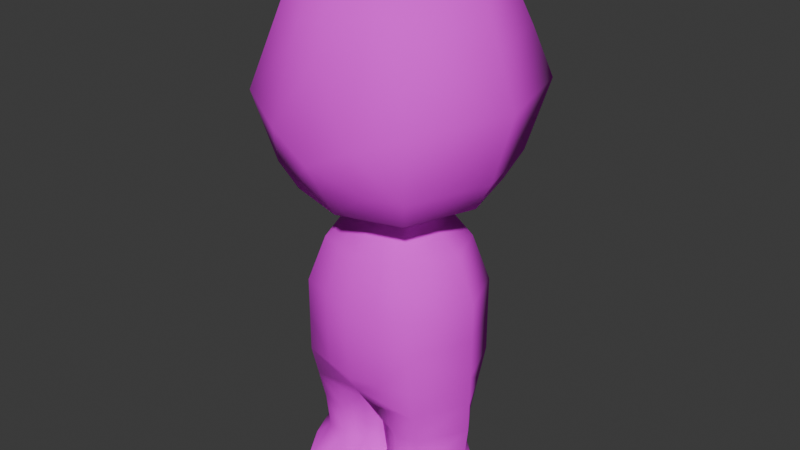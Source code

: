 # Source: character_applied_modifiers.blend  (saved by Blender 5.0.118; exported with 4.5.12 LTS)
import bpy
from mathutils import Matrix  # noqa: F401  (used for matrix-valued properties, if any)

bpy.ops.wm.read_factory_settings(use_empty=True)
scene = bpy.context.scene
scene.name = 'Scene'

# ---- images (referenced by path relative to the original .blend; pixels are not part of the script)
import os
ASSET_DIR = os.environ.get("B2B_ASSET_DIR", "")  # directory of the original .blend (textures are referenced by path, not embedded)
HERE = os.path.dirname(os.path.abspath(__file__))  # packed textures are extracted next to this script under _unpacked/

def load_image(name, relpath, width, height, colorspace="sRGB"):
    """Load a texture the original file referenced (path relative to the .blend, or extracted next to this script)."""
    p = next((c for c in (os.path.join(HERE, relpath), os.path.join(ASSET_DIR, relpath)) if relpath and os.path.exists(c)), "")
    if p:
        img = bpy.data.images.load(p, check_existing=True)
        img.name = name
    else:  # same state as the original file: an image datablock whose file is absent (Cycles renders it pink)
        img = bpy.data.images.new(name, width, height)
        img.source = "FILE"
        img.filepath = "//" + (relpath or name)
    img.colorspace_settings.name = colorspace
    return img
img_character_png_001 = load_image('character.png.001', 'character.png', 1024, 1024, 'sRGB')

# ---- materials (node trees are filled in below, after node groups)
mat_material = bpy.data.materials.new('Material')
mat_material.alpha_threshold = 0.0
mat_material.use_backface_culling_lightprobe_volume = False
mat_material.roughness = 0.5
mat_material.line_color = (0.0, 0.0, 0.0, 1.0)

# ---- material node trees
mat_material.use_nodes = True; mat_material.node_tree.nodes.clear()
_N = mat_material.node_tree.nodes; _L = mat_material.node_tree.links
n0 = _N.new('ShaderNodeOutputMaterial'); n0.name = 'Material Output'; n0.location = (200, 100)
n1 = _N.new('ShaderNodeBsdfPrincipled'); n1.name = 'Principled BSDF'; n1.location = (-200, 100)
n1.inputs[2].default_value = 1.0
n2 = _N.new('ShaderNodeTexImage'); n2.name = 'Image Texture'; n2.location = (-490, 75)
n2.image = img_character_png_001
n2.interpolation = 'Closest'
_L.new(n1.outputs[0], n0.inputs[0])
_L.new(n2.outputs[0], n1.inputs[0])
n0.is_active_output = True

# ---- world
world_world = bpy.data.worlds.new('World'); scene.world = world_world
world_world.use_nodes = True; world_world.node_tree.nodes.clear()
_N = world_world.node_tree.nodes; _L = world_world.node_tree.links
n0 = _N.new('ShaderNodeOutputWorld'); n0.name = 'World Output'; n0.location = (200, 100)
n1 = _N.new('ShaderNodeBackground'); n1.name = 'Background'; n1.location = (-200, 100)
n1.inputs[0].default_value = (0.05088, 0.05088, 0.05088, 1.0)
_L.new(n1.outputs[0], n0.inputs[0])
n0.is_active_output = True
world_world.color = (0.05088, 0.05088, 0.05088)
world_world.sun_shadow_jitter_overblur = 0.0

# ---- meshes
me_sphere = bpy.data.meshes.new('Sphere')
me_sphere.from_pydata([(0.0, 1.656e-09, 0.933), (0.0, 0.6635, 0.6128), (0.0, 0.9, 0.0), (0.0, 0.6364, -0.7071), (0.0, 0.3437, -0.9659), (0.5196, 0.5046, 0.629), (0.7071, 0.7071, 0.0), (0.5, 0.5, -0.7071), (0.6364, 0.0, 0.7071), (0.9, 0.0, 0.0), (0.6364, 0.0, -0.7071), (0.45, -0.5, 0.7071), (0.6364, -0.7071, 0.0), (0.45, -0.5, -0.7071), (0.0, -0.6364, 0.7071), (0.0, -0.8834, -0.2902), (0.0, -0.6364, -0.7071), (0.0, 0.7682, 0.3536), (0.6036, 0.6036, 0.3536), (0.7682, 0.0, 0.3536), (0.5432, -0.6036, 0.3536), (0.0, -0.7682, 0.3536), (0.0, 0.3182, 0.8536), (0.25, 0.25, 0.8536), (0.3182, 0.0, 0.8536), (0.225, -0.25, 0.8536), (0.0, -0.3182, 0.8536), (0.0, 0.7544, -0.5012), (0.5927, 0.5927, -0.5012), (0.7544, 2.673e-10, -0.5012), (0.5335, -0.5927, -0.5012), (0.0, -0.7544, -0.5012), (0.0, 0.2864, -0.8595), (0.225, 0.225, -0.8595), (0.2864, 1.863e-09, -0.8595), (0.2025, -0.225, -0.8595), (0.0, -0.2864, -0.8595), (0.27, 0.27, -0.9659), (0.3437, 1.341e-09, -0.9659), (0.243, -0.27, -0.9659), (0.0, -0.3437, -0.9659), (0.0, 0.3799, -1.092), (0.4032, 0.3016, -1.092), (0.5132, 5.537e-09, -1.092), (0.3629, -0.3528, -1.092), (0.0, -0.449, -1.092), (0.0, 0.4713, -1.429), (0.504, 0.3734, -1.429), (0.6415, 1.334e-09, -1.429), (0.4536, -0.441, -1.429), (0.0, -0.5613, -1.429), (0.0, 0.4713, -1.705), (0.504, 0.3734, -1.705), (0.6415, 1.334e-09, -1.705), (0.4536, -0.441, -1.705), (0.0, -0.5613, -1.705), (0.0, 0.4713, -2.0), (0.504, 0.3734, -2.0), (0.6415, 1.334e-09, -2.0), (0.4536, -0.441, -2.0), (0.0, -0.5386, -2.0), (0.0, 0.3952, -2.2), (0.4824, 0.2341, -2.464), (0.6333, 0.003001, -2.464), (0.427, -0.3358, -2.464), (0.0, -0.478, -2.123), (0.09515, 0.2803, -2.464), (0.07856, -0.2832, -2.464), (0.2838, 0.421, -3.0), (0.2425, -0.61, -3.0), (0.09038, -0.5231, -3.0), (0.06149, 0.3238, -3.0), (0.2528, -0.3589, -2.464), (0.4425, -0.5835, -3.0), (0.2888, 0.3649, -2.464), (0.6792, -0.1945, -3.0), (0.506, 0.2707, -3.0), (0.2412, 0.4185, -2.232), (0.2591, -0.3278, -2.732), (0.4176, -0.3068, -2.732), (0.2918, 0.3308, -2.732), (0.6053, 0.0015, -2.732), (0.1005, -0.259, -2.732), (0.1156, 0.2538, -2.732), (0.468, 0.2118, -2.732), (0.4932, 0.3037, -2.232), (0.4403, -0.3884, -2.232), (0.6374, 0.0015, -2.232), (0.1206, 0.4449, -2.116), (0.03928, -0.3806, -2.294), (0.04758, 0.3377, -2.332), (0.01635, -0.09968, -3.0), (0.225, -0.5682, -0.7071), (0.3182, -0.8289, -0.1451), (0.225, -0.5682, 0.7071), (0.1215, -0.3068, -0.9659), (0.2716, -0.6859, 0.3536), (0.1125, -0.2841, 0.8536), (0.2667, -0.6736, -0.5012), (0.1012, -0.2557, -0.8595), (0.1814, -0.4009, -1.092), (0.2268, -0.5012, -1.429), (0.2268, -0.5012, -1.705), (0.2268, -0.4898, -2.0), (0.135, 0.3068, -0.9659), (0.25, 0.5682, -0.7071), (0.3536, 0.8036, 0.0), (0.261, 0.5869, 0.6162), (0.3018, 0.6859, 0.3536), (0.125, 0.2841, 0.8536), (0.2964, 0.6736, -0.5012), (0.1125, 0.2557, -0.8595), (0.2016, 0.3408, -1.092), (0.252, 0.4223, -1.429), (0.252, 0.4223, -1.705), (0.252, 0.4223, -2.0), (0.3357, 0.4183, -2.131), (0.2838, 0.421, -3.0), (0.2425, -0.61, -3.0), (0.09038, -0.5231, -3.0), (0.06149, 0.3238, -3.0), (0.4425, -0.5835, -3.0), (0.6792, -0.1945, -3.0), (0.506, 0.2707, -3.0), (0.01635, -0.09968, -3.0), (-0.5196, 0.5046, 0.629), (-0.7071, 0.7071, 0.0), (-0.5, 0.5, -0.7071), (-0.6364, 0.0, 0.7071), (-0.9, 0.0, 0.0), (-0.6364, 0.0, -0.7071), (-0.45, -0.5, 0.7071), (-0.6364, -0.7071, 0.0), (-0.45, -0.5, -0.7071), (-0.6036, 0.6036, 0.3536), (-0.7682, 0.0, 0.3536), (-0.5432, -0.6036, 0.3536), (-0.25, 0.25, 0.8536), (-0.3182, 0.0, 0.8536), (-0.225, -0.25, 0.8536), (-0.5927, 0.5927, -0.5012), (-0.7544, 2.673e-10, -0.5012), (-0.5335, -0.5927, -0.5012), (-0.225, 0.225, -0.8595), (-0.2864, 1.863e-09, -0.8595), (-0.2025, -0.225, -0.8595), (-0.27, 0.27, -0.9659), (-0.3437, 1.341e-09, -0.9659), (-0.243, -0.27, -0.9659), (-0.4032, 0.3016, -1.092), (-0.5132, 5.537e-09, -1.092), (-0.3629, -0.3528, -1.092), (-0.504, 0.3734, -1.429), (-0.6415, 1.334e-09, -1.429), (-0.4536, -0.441, -1.429), (-0.504, 0.3734, -1.705), (-0.6415, 1.334e-09, -1.705), (-0.4536, -0.441, -1.705), (-0.504, 0.3734, -2.0), (-0.6415, 1.334e-09, -2.0), (-0.4536, -0.441, -2.0), (-0.4824, 0.2341, -2.464), (-0.6333, 0.003001, -2.464), (-0.427, -0.3358, -2.464), (-0.09515, 0.2803, -2.464), (-0.07856, -0.2832, -2.464), (-0.2838, 0.421, -3.0), (-0.2425, -0.61, -3.0), (-0.09038, -0.5231, -3.0), (-0.06149, 0.3238, -3.0), (-0.2528, -0.3589, -2.464), (-0.4425, -0.5835, -3.0), (-0.2888, 0.3649, -2.464), (-0.6792, -0.1945, -3.0), (-0.506, 0.2707, -3.0), (-0.2412, 0.4185, -2.232), (-0.2591, -0.3278, -2.732), (-0.4176, -0.3068, -2.732), (-0.2918, 0.3308, -2.732), (-0.6053, 0.0015, -2.732), (-0.1005, -0.259, -2.732), (-0.1156, 0.2538, -2.732), (-0.468, 0.2118, -2.732), (-0.4932, 0.3037, -2.232), (-0.4403, -0.3884, -2.232), (-0.6374, 0.0015, -2.232), (-0.1206, 0.4449, -2.116), (-0.03928, -0.3806, -2.294), (-0.04758, 0.3377, -2.332), (-0.01635, -0.09968, -3.0), (-0.225, -0.5682, -0.7071), (-0.3182, -0.8289, -0.1451), (-0.225, -0.5682, 0.7071), (-0.1215, -0.3068, -0.9659), (-0.2716, -0.6859, 0.3536), (-0.1125, -0.2841, 0.8536), (-0.2667, -0.6736, -0.5012), (-0.1012, -0.2557, -0.8595), (-0.1814, -0.4009, -1.092), (-0.2268, -0.5012, -1.429), (-0.2268, -0.5012, -1.705), (-0.2268, -0.4898, -2.0), (-0.135, 0.3068, -0.9659), (-0.25, 0.5682, -0.7071), (-0.3536, 0.8036, 0.0), (-0.261, 0.5869, 0.6162), (-0.3018, 0.6859, 0.3536), (-0.125, 0.2841, 0.8536), (-0.2964, 0.6736, -0.5012), (-0.1125, 0.2557, -0.8595), (-0.2016, 0.3408, -1.092), (-0.252, 0.4223, -1.429), (-0.252, 0.4223, -1.705), (-0.252, 0.4223, -2.0), (-0.3357, 0.4183, -2.131), (-0.2838, 0.421, -3.0), (-0.2425, -0.61, -3.0), (-0.09038, -0.5231, -3.0), (-0.06149, 0.3238, -3.0), (-0.4425, -0.5835, -3.0), (-0.6792, -0.1945, -3.0), (-0.506, 0.2707, -3.0), (-0.01635, -0.09968, -3.0)], [], [(106, 28, 110), (22, 23, 109), (105, 33, 111), (108, 5, 18), (28, 9, 29), (23, 0, 24), (33, 10, 34), (5, 19, 18), (9, 30, 29), (24, 0, 25), (10, 35, 34), (19, 11, 20), (98, 15, 31), (25, 26, 97), (92, 36, 99), (96, 14, 21), (93, 21, 15), (9, 20, 12), (18, 9, 6), (106, 18, 6), (94, 26, 14), (8, 25, 11), (23, 8, 5), (107, 23, 5), (98, 16, 92), (29, 13, 10), (7, 29, 10), (110, 7, 105), (33, 38, 37), (36, 95, 99), (33, 104, 111), (35, 38, 34), (95, 45, 100), (38, 44, 43), (38, 42, 37), (37, 112, 104), (45, 101, 100), (43, 47, 42), (43, 49, 48), (42, 113, 112), (50, 102, 101), (48, 52, 47), (49, 53, 48), (47, 114, 113), (54, 58, 53), (52, 115, 114), (102, 60, 103), (53, 57, 52), (77, 90, 61), (65, 86, 59), (87, 62, 85), (87, 64, 63), (90, 67, 89), (83, 71, 91), (80, 76, 68), (78, 70, 69), (78, 73, 79), (81, 76, 84), (79, 75, 81), (80, 71, 83), (88, 115, 116), (66, 80, 83), (63, 79, 81), (62, 81, 84), (64, 78, 79), (72, 82, 78), (62, 80, 74), (67, 83, 82), (62, 77, 85), (58, 86, 87), (58, 85, 57), (61, 89, 65), (85, 77, 116), (77, 62, 74), (89, 67, 72), (65, 103, 60), (75, 123, 76), (54, 103, 59), (101, 54, 49), (44, 101, 49), (39, 100, 44), (35, 95, 39), (13, 98, 92), (25, 94, 11), (12, 96, 93), (11, 96, 20), (35, 92, 99), (30, 93, 98), (116, 57, 85), (114, 56, 51), (113, 51, 46), (112, 46, 41), (104, 41, 4), (32, 104, 4), (3, 110, 105), (22, 107, 1), (17, 106, 2), (1, 108, 17), (32, 105, 111), (27, 106, 110), (116, 77, 88), (123, 122, 124), (68, 120, 71), (69, 121, 73), (73, 122, 75), (70, 118, 69), (76, 117, 68), (71, 124, 91), (91, 119, 70), (106, 6, 28), (22, 0, 23), (105, 7, 33), (108, 107, 5), (28, 6, 9), (33, 7, 10), (5, 8, 19), (9, 12, 30), (10, 13, 35), (19, 8, 11), (98, 93, 15), (25, 0, 26), (92, 16, 36), (96, 94, 14), (93, 96, 21), (9, 19, 20), (18, 19, 9), (106, 108, 18), (94, 97, 26), (8, 24, 25), (23, 24, 8), (107, 109, 23), (98, 31, 16), (29, 30, 13), (7, 28, 29), (110, 28, 7), (33, 34, 38), (36, 40, 95), (33, 37, 104), (35, 39, 38), (95, 40, 45), (38, 39, 44), (38, 43, 42), (37, 42, 112), (45, 50, 101), (43, 48, 47), (43, 44, 49), (42, 47, 113), (50, 55, 102), (48, 53, 52), (49, 54, 53), (47, 52, 114), (54, 59, 58), (52, 57, 115), (102, 55, 60), (53, 58, 57), (61, 56, 88), (88, 77, 61), (65, 89, 86), (87, 63, 62), (87, 86, 64), (90, 66, 67), (70, 82, 91), (82, 83, 91), (80, 84, 76), (78, 82, 70), (78, 69, 73), (81, 75, 76), (79, 73, 75), (80, 68, 71), (88, 56, 115), (66, 74, 80), (63, 64, 79), (62, 63, 81), (64, 72, 78), (72, 67, 82), (62, 84, 80), (67, 66, 83), (58, 59, 86), (58, 87, 85), (61, 90, 89), (66, 90, 74), (90, 77, 74), (64, 86, 72), (86, 89, 72), (65, 59, 103), (75, 122, 123), (54, 102, 103), (101, 102, 54), (44, 100, 101), (39, 95, 100), (35, 99, 95), (13, 30, 98), (25, 97, 94), (12, 20, 96), (11, 94, 96), (35, 13, 92), (30, 12, 93), (116, 115, 57), (114, 115, 56), (113, 114, 51), (112, 113, 46), (104, 112, 41), (32, 111, 104), (3, 27, 110), (22, 109, 107), (17, 108, 106), (1, 107, 108), (32, 3, 105), (27, 2, 106), (122, 121, 124), (121, 118, 119), (124, 121, 119), (124, 120, 123), (120, 117, 123), (68, 117, 120), (69, 118, 121), (73, 121, 122), (70, 119, 118), (76, 123, 117), (71, 120, 124), (91, 124, 119), (204, 208, 140), (22, 207, 137), (203, 209, 143), (206, 134, 125), (140, 141, 129), (137, 138, 0), (143, 144, 130), (125, 134, 135), (129, 141, 142), (138, 139, 0), (130, 144, 145), (135, 136, 131), (196, 31, 15), (139, 195, 26), (190, 197, 36), (194, 21, 14), (191, 15, 21), (129, 132, 136), (134, 126, 129), (204, 126, 134), (192, 14, 26), (128, 131, 139), (137, 125, 128), (205, 125, 137), (196, 190, 16), (141, 130, 133), (127, 130, 141), (208, 203, 127), (143, 146, 147), (36, 197, 193), (143, 209, 202), (145, 144, 147), (193, 198, 45), (147, 150, 151), (147, 146, 149), (146, 202, 210), (45, 198, 199), (150, 149, 152), (150, 153, 154), (149, 210, 211), (50, 199, 200), (153, 152, 155), (154, 153, 156), (152, 211, 212), (157, 156, 159), (155, 212, 213), (200, 201, 60), (156, 155, 158), (175, 61, 188), (65, 160, 184), (185, 183, 161), (185, 162, 163), (188, 187, 165), (181, 189, 169), (178, 166, 174), (176, 167, 168), (176, 177, 171), (179, 182, 174), (177, 179, 173), (178, 181, 169), (186, 214, 213), (164, 181, 178), (162, 179, 177), (161, 182, 179), (163, 177, 176), (170, 176, 180), (161, 172, 178), (165, 180, 181), (161, 183, 175), (159, 185, 184), (159, 158, 183), (61, 65, 187), (183, 214, 175), (175, 172, 161), (187, 170, 165), (65, 60, 201), (173, 174, 221), (157, 160, 201), (199, 154, 157), (151, 154, 199), (148, 151, 198), (145, 148, 193), (133, 190, 196), (139, 131, 192), (132, 191, 194), (131, 136, 194), (145, 197, 190), (142, 196, 191), (214, 183, 158), (212, 51, 56), (211, 46, 51), (210, 41, 46), (202, 4, 41), (32, 4, 202), (3, 203, 208), (22, 1, 205), (17, 2, 204), (1, 17, 206), (32, 209, 203), (27, 208, 204), (214, 186, 175), (221, 222, 220), (166, 169, 218), (167, 171, 219), (171, 173, 220), (168, 167, 216), (174, 166, 215), (169, 189, 222), (189, 168, 217), (204, 140, 126), (22, 137, 0), (203, 143, 127), (206, 125, 205), (140, 129, 126), (143, 130, 127), (125, 135, 128), (129, 142, 132), (130, 145, 133), (135, 131, 128), (196, 15, 191), (139, 26, 0), (190, 36, 16), (194, 14, 192), (191, 21, 194), (129, 136, 135), (134, 129, 135), (204, 134, 206), (192, 26, 195), (128, 139, 138), (137, 128, 138), (205, 137, 207), (196, 16, 31), (141, 133, 142), (127, 141, 140), (208, 127, 140), (143, 147, 144), (36, 193, 40), (143, 202, 146), (145, 147, 148), (193, 45, 40), (147, 151, 148), (147, 149, 150), (146, 210, 149), (45, 199, 50), (150, 152, 153), (150, 154, 151), (149, 211, 152), (50, 200, 55), (153, 155, 156), (154, 156, 157), (152, 212, 155), (157, 159, 160), (155, 213, 158), (200, 60, 55), (156, 158, 159), (61, 186, 56), (186, 61, 175), (65, 184, 187), (185, 161, 162), (185, 163, 184), (188, 165, 164), (168, 189, 180), (180, 189, 181), (178, 174, 182), (176, 168, 180), (176, 171, 167), (179, 174, 173), (177, 173, 171), (178, 169, 166), (186, 213, 56), (164, 178, 172), (162, 177, 163), (161, 179, 162), (163, 176, 170), (170, 180, 165), (161, 178, 182), (165, 181, 164), (159, 184, 160), (159, 183, 185), (61, 187, 188), (164, 172, 188), (188, 172, 175), (163, 170, 184), (184, 170, 187), (65, 201, 160), (173, 221, 220), (157, 201, 200), (199, 157, 200), (151, 199, 198), (148, 198, 193), (145, 193, 197), (133, 196, 142), (139, 192, 195), (132, 194, 136), (131, 194, 192), (145, 190, 133), (142, 191, 132), (214, 158, 213), (212, 56, 213), (211, 51, 212), (210, 46, 211), (202, 41, 210), (32, 202, 209), (3, 208, 27), (22, 205, 207), (17, 204, 206), (1, 206, 205), (32, 203, 3), (27, 204, 2), (220, 222, 219), (219, 217, 216), (222, 217, 219), (222, 221, 218), (218, 221, 215), (166, 218, 215), (167, 219, 216), (171, 220, 219), (168, 216, 217), (174, 215, 221), (169, 222, 218), (189, 217, 222)])
me_sphere.polygons.foreach_set('use_smooth', [True] * 442)
_uv = me_sphere.uv_layers.new(name='UVMap')
_uv.uv.foreach_set('vector', [0.548, 0.5827, 0.6199, 0.7128, 0.5409, 0.7128, 0.03944, 0.8405, 0.09888, 0.8127, 0.06916, 0.8266, 0.8923, 0.7128, 0.9061, 0.6246, 0.9345, 0.6325, 0.5412, 0.4925, 0.6011, 0.4024, 0.6217, 0.4925, 0.6199, 0.7128, 0.7293, 0.5872, 0.6928, 0.7166, 0.09888, 0.8127, 0.02291, 0.7584, 0.1065, 0.7464, 0.9061, 0.6246, 0.7946, 0.5665, 0.8906, 0.5667, 0.1788, 0.868, 0.2478, 0.7358, 0.2294, 0.8958, 0.4537, 0.196, 0.5833, 0.3236, 0.49, 0.3253, 0.1065, 0.7464, 0.02291, 0.7584, 0.07413, 0.6869, 0.7946, 0.5665, 0.9118, 0.5087, 0.8906, 0.5667, 0.4867, 0.1051, 0.5983, 0.0127, 0.5817, 0.1034, 0.655, 0.3236, 0.7395, 0.2686, 0.7268, 0.3236, 0.07413, 0.6869, 0.01581, 0.679, 0.04497, 0.683, 0.8986, 0.42, 0.963, 0.4928, 0.9374, 0.5007, 0.6547, 0.1034, 0.7194, 0.0127, 0.7278, 0.1034, 0.6523, 0.2313, 0.7278, 0.1034, 0.7395, 0.2686, 0.4537, 0.196, 0.5817, 0.1034, 0.5651, 0.194, 0.2294, 0.8958, 0.3015, 0.7362, 0.2799, 0.9236, 0.548, 0.5827, 0.6217, 0.4925, 0.6423, 0.5827, 0.07102, 0.6086, 0.01581, 0.679, 0.0127, 0.6008, 0.1941, 0.7355, 0.07413, 0.6869, 0.1293, 0.6165, 0.09888, 0.8127, 0.1941, 0.7355, 0.1788, 0.868, 0.1194, 0.8958, 0.09888, 0.8127, 0.1788, 0.868, 0.655, 0.3236, 0.7192, 0.377, 0.6586, 0.377, 0.7547, 0.5663, 0.8417, 0.4377, 0.7946, 0.5665, 0.8291, 0.6953, 0.7547, 0.5663, 0.7946, 0.5665, 0.5409, 0.7128, 0.6017, 0.7666, 0.535, 0.7666, 0.4537, 0.8808, 0.5178, 0.864, 0.4571, 0.9028, 0.4106, 0.0127, 0.3816, 0.03995, 0.3834, 0.01272, 0.09709, 0.01576, 0.06868, 0.04135, 0.06713, 0.01423, 0.5274, 0.792, 0.5178, 0.864, 0.5043, 0.8485, 0.3816, 0.03995, 0.4211, 0.07206, 0.3727, 0.07207, 0.5178, 0.864, 0.5856, 0.8075, 0.553, 0.8991, 0.5178, 0.864, 0.48, 0.938, 0.4571, 0.9028, 0.1046, 0.04318, 0.08201, 0.07417, 0.06868, 0.04135, 0.4211, 0.07206, 0.3679, 0.1586, 0.3727, 0.07207, 0.553, 0.8991, 0.4949, 0.9873, 0.48, 0.938, 0.2642, 0.07309, 0.3074, 0.1586, 0.2322, 0.1598, 0.1348, 0.07676, 0.08601, 0.1607, 0.08201, 0.07417, 0.4283, 0.1586, 0.3679, 0.2297, 0.3679, 0.1586, 0.2067, 0.169, 0.1485, 0.2349, 0.152, 0.1639, 0.3074, 0.1586, 0.2322, 0.231, 0.2322, 0.1598, 0.152, 0.1639, 0.08249, 0.2317, 0.08601, 0.1607, 0.3074, 0.2297, 0.2322, 0.3069, 0.2322, 0.231, 0.1485, 0.2349, 0.07875, 0.3075, 0.08249, 0.2317, 0.3679, 0.2297, 0.4269, 0.3057, 0.3672, 0.3057, 0.2032, 0.2401, 0.1448, 0.3107, 0.1485, 0.2349, 0.07328, 0.3671, 0.02764, 0.3915, 0.01426, 0.3564, 0.423, 0.3377, 0.3074, 0.3656, 0.3074, 0.3056, 0.1954, 0.3755, 0.1409, 0.4312, 0.1429, 0.371, 0.2331, 0.3667, 0.3073, 0.4256, 0.234, 0.4265, 0.9688, 0.7919, 0.8125, 0.8404, 0.7836, 0.798, 0.9564, 0.8977, 0.9801, 0.9632, 0.8713, 0.9716, 0.08438, 0.4971, 0.1381, 0.5689, 0.07409, 0.5651, 0.3487, 0.4947, 0.4033, 0.5633, 0.371, 0.5629, 0.3487, 0.4947, 0.3194, 0.5628, 0.3078, 0.4947, 0.181, 0.5037, 0.1381, 0.5689, 0.1351, 0.5002, 0.3768, 0.6327, 0.4283, 0.7037, 0.3768, 0.7238, 0.08438, 0.4971, 0.0234, 0.5636, 0.0442, 0.4959, 0.04299, 0.3357, 0.07875, 0.3075, 0.09836, 0.3421, 0.04103, 0.4265, 0.08438, 0.4971, 0.0442, 0.4959, 0.234, 0.4265, 0.3078, 0.4947, 0.2411, 0.4955, 0.1409, 0.4312, 0.181, 0.5037, 0.1351, 0.5002, 0.3073, 0.4256, 0.3487, 0.4947, 0.3078, 0.4947, 0.3522, 0.4256, 0.3838, 0.4951, 0.3487, 0.4947, 0.1409, 0.4312, 0.08438, 0.4971, 0.08518, 0.4278, 0.8125, 0.8404, 0.9564, 0.8977, 0.8247, 0.9088, 0.1409, 0.4312, 0.07328, 0.3671, 0.1429, 0.371, 0.2322, 0.3069, 0.3074, 0.3656, 0.2331, 0.3667, 0.1995, 0.3158, 0.1429, 0.371, 0.1448, 0.3107, 0.9805, 0.7557, 0.7836, 0.798, 0.7547, 0.7557, 0.1429, 0.371, 0.07328, 0.3671, 0.09836, 0.3421, 0.07328, 0.3671, 0.1409, 0.4312, 0.08518, 0.4278, 0.4069, 0.3818, 0.3908, 0.426, 0.3522, 0.4256, 0.423, 0.3377, 0.3672, 0.3057, 0.4269, 0.3057, 0.2067, 0.5754, 0.1381, 0.5689, 0.1381, 0.5689, 0.3074, 0.2297, 0.3672, 0.3057, 0.3074, 0.3056, 0.3679, 0.1586, 0.3074, 0.2297, 0.3074, 0.1586, 0.3244, 0.07207, 0.3679, 0.1586, 0.3074, 0.1586, 0.349, 0.03996, 0.3727, 0.07207, 0.3244, 0.07207, 0.3562, 0.01273, 0.3816, 0.03995, 0.349, 0.03996, 0.5981, 0.377, 0.655, 0.3236, 0.6586, 0.377, 0.07413, 0.6869, 0.07102, 0.6086, 0.1293, 0.6165, 0.5651, 0.194, 0.6547, 0.1034, 0.6523, 0.2313, 0.5983, 0.0127, 0.6547, 0.1034, 0.5817, 0.1034, 0.9118, 0.5087, 0.8986, 0.42, 0.9374, 0.5007, 0.5833, 0.3236, 0.6523, 0.2313, 0.655, 0.3236, 0.09836, 0.3421, 0.1448, 0.3107, 0.1429, 0.371, 0.08249, 0.2317, 0.0127, 0.3043, 0.01645, 0.2285, 0.08601, 0.1607, 0.01645, 0.2285, 0.01996, 0.1574, 0.08201, 0.07417, 0.01996, 0.1574, 0.02917, 0.07159, 0.06868, 0.04135, 0.02917, 0.07159, 0.03273, 0.03952, 0.03717, 0.0127, 0.06868, 0.04135, 0.03273, 0.03952, 0.4683, 0.7666, 0.5409, 0.7128, 0.535, 0.7666, 0.03944, 0.8405, 0.1194, 0.8958, 0.05995, 0.9236, 0.4608, 0.4925, 0.548, 0.5827, 0.4537, 0.5827, 0.4678, 0.4024, 0.5412, 0.4925, 0.4608, 0.4925, 0.963, 0.6404, 0.8923, 0.7128, 0.9345, 0.6325, 0.4618, 0.7128, 0.548, 0.5827, 0.5409, 0.7128, 0.09836, 0.3421, 0.07328, 0.3671, 0.04299, 0.3357, 0.7878, 0.2269, 0.7649, 0.1014, 0.926, 0.1537, 0.07409, 0.5651, 0.0234, 0.5636, 0.0234, 0.5636, 0.371, 0.5629, 0.3194, 0.5628, 0.3194, 0.5628, 0.4283, 0.5887, 0.4283, 0.7037, 0.4283, 0.7037, 0.4033, 0.5633, 0.371, 0.5629, 0.371, 0.5629, 0.1381, 0.5689, 0.07409, 0.5651, 0.07409, 0.5651, 0.9801, 0.9632, 0.8713, 0.9716, 0.8713, 0.9716, 0.8713, 0.9716, 0.7628, 0.9829, 0.7628, 0.9829, 0.548, 0.5827, 0.6423, 0.5827, 0.6199, 0.7128, 0.03944, 0.8405, 0.02291, 0.7584, 0.09888, 0.8127, 0.8923, 0.7128, 0.8291, 0.6953, 0.9061, 0.6246, 0.5412, 0.4925, 0.5344, 0.4024, 0.6011, 0.4024, 0.6199, 0.7128, 0.6423, 0.5827, 0.7293, 0.5872, 0.9061, 0.6246, 0.8291, 0.6953, 0.7946, 0.5665, 0.1788, 0.868, 0.1941, 0.7355, 0.2478, 0.7358, 0.4537, 0.196, 0.5651, 0.194, 0.5833, 0.3236, 0.7946, 0.5665, 0.8417, 0.4377, 0.9118, 0.5087, 0.4867, 0.1051, 0.5196, 0.01413, 0.5983, 0.0127, 0.655, 0.3236, 0.6523, 0.2313, 0.7395, 0.2686, 0.07413, 0.6869, 0.02291, 0.7584, 0.01581, 0.679, 0.8986, 0.42, 0.9556, 0.4024, 0.963, 0.4928, 0.6547, 0.1034, 0.6588, 0.0127, 0.7194, 0.0127, 0.6523, 0.2313, 0.6547, 0.1034, 0.7278, 0.1034, 0.4537, 0.196, 0.4867, 0.1051, 0.5817, 0.1034, 0.2294, 0.8958, 0.2478, 0.7358, 0.3015, 0.7362, 0.548, 0.5827, 0.5412, 0.4925, 0.6217, 0.4925, 0.07102, 0.6086, 0.04497, 0.683, 0.01581, 0.679, 0.1941, 0.7355, 0.1065, 0.7464, 0.07413, 0.6869, 0.09888, 0.8127, 0.1065, 0.7464, 0.1941, 0.7355, 0.1194, 0.8958, 0.06916, 0.8266, 0.09888, 0.8127, 0.655, 0.3236, 0.7268, 0.3236, 0.7192, 0.377, 0.7547, 0.5663, 0.8106, 0.4135, 0.8417, 0.4377, 0.8291, 0.6953, 0.7956, 0.7189, 0.7547, 0.5663, 0.5409, 0.7128, 0.6199, 0.7128, 0.6017, 0.7666, 0.4537, 0.8808, 0.5043, 0.8485, 0.5178, 0.864, 0.4106, 0.0127, 0.4143, 0.03993, 0.3816, 0.03995, 0.09709, 0.01576, 0.1046, 0.04318, 0.06868, 0.04135, 0.5274, 0.792, 0.5454, 0.7962, 0.5178, 0.864, 0.3816, 0.03995, 0.4143, 0.03993, 0.4211, 0.07206, 0.5178, 0.864, 0.5454, 0.7962, 0.5856, 0.8075, 0.5178, 0.864, 0.553, 0.8991, 0.48, 0.938, 0.1046, 0.04318, 0.1348, 0.07676, 0.08201, 0.07417, 0.4211, 0.07206, 0.4283, 0.1586, 0.3679, 0.1586, 0.553, 0.8991, 0.5856, 0.9394, 0.4949, 0.9873, 0.2642, 0.07309, 0.3244, 0.07207, 0.3074, 0.1586, 0.1348, 0.07676, 0.152, 0.1639, 0.08601, 0.1607, 0.4283, 0.1586, 0.4283, 0.2297, 0.3679, 0.2297, 0.2067, 0.169, 0.2032, 0.2401, 0.1485, 0.2349, 0.3074, 0.1586, 0.3074, 0.2297, 0.2322, 0.231, 0.152, 0.1639, 0.1485, 0.2349, 0.08249, 0.2317, 0.3074, 0.2297, 0.3074, 0.3056, 0.2322, 0.3069, 0.1485, 0.2349, 0.1448, 0.3107, 0.07875, 0.3075, 0.3679, 0.2297, 0.4283, 0.2297, 0.4269, 0.3057, 0.2032, 0.2401, 0.1995, 0.3158, 0.1448, 0.3107, 0.01426, 0.3564, 0.0127, 0.3043, 0.04299, 0.3357, 0.04299, 0.3357, 0.07328, 0.3671, 0.01426, 0.3564, 0.423, 0.3377, 0.4069, 0.3818, 0.3074, 0.3656, 0.1954, 0.3755, 0.1914, 0.4351, 0.1409, 0.4312, 0.2331, 0.3667, 0.3074, 0.3656, 0.3073, 0.4256, 0.9688, 0.7919, 0.9571, 0.8281, 0.8125, 0.8404, 0.7628, 0.9829, 0.8247, 0.9088, 0.8713, 0.9716, 0.8247, 0.9088, 0.9564, 0.8977, 0.8713, 0.9716, 0.08438, 0.4971, 0.1351, 0.5002, 0.1381, 0.5689, 0.3487, 0.4947, 0.3838, 0.4951, 0.4033, 0.5633, 0.3487, 0.4947, 0.371, 0.5629, 0.3194, 0.5628, 0.181, 0.5037, 0.2067, 0.5754, 0.1381, 0.5689, 0.3768, 0.6327, 0.4283, 0.5887, 0.4283, 0.7037, 0.08438, 0.4971, 0.07409, 0.5651, 0.0234, 0.5636, 0.04299, 0.3357, 0.0127, 0.3043, 0.07875, 0.3075, 0.04103, 0.4265, 0.08518, 0.4278, 0.08438, 0.4971, 0.234, 0.4265, 0.3073, 0.4256, 0.3078, 0.4947, 0.1409, 0.4312, 0.1914, 0.4351, 0.181, 0.5037, 0.3073, 0.4256, 0.3522, 0.4256, 0.3487, 0.4947, 0.3522, 0.4256, 0.3908, 0.426, 0.3838, 0.4951, 0.1409, 0.4312, 0.1351, 0.5002, 0.08438, 0.4971, 0.8125, 0.8404, 0.9571, 0.8281, 0.9564, 0.8977, 0.2322, 0.3069, 0.3074, 0.3056, 0.3074, 0.3656, 0.1995, 0.3158, 0.1954, 0.3755, 0.1429, 0.371, 0.9805, 0.7557, 0.9688, 0.7919, 0.7836, 0.798, 0.04103, 0.4265, 0.02764, 0.3915, 0.08518, 0.4278, 0.02764, 0.3915, 0.07328, 0.3671, 0.08518, 0.4278, 0.3073, 0.4256, 0.3074, 0.3656, 0.3522, 0.4256, 0.3074, 0.3656, 0.4069, 0.3818, 0.3522, 0.4256, 0.423, 0.3377, 0.3074, 0.3056, 0.3672, 0.3057, 0.2067, 0.5754, 0.2067, 0.5754, 0.1381, 0.5689, 0.3074, 0.2297, 0.3679, 0.2297, 0.3672, 0.3057, 0.3679, 0.1586, 0.3679, 0.2297, 0.3074, 0.2297, 0.3244, 0.07207, 0.3727, 0.07207, 0.3679, 0.1586, 0.349, 0.03996, 0.3816, 0.03995, 0.3727, 0.07207, 0.3562, 0.01273, 0.3834, 0.01272, 0.3816, 0.03995, 0.5981, 0.377, 0.5833, 0.3236, 0.655, 0.3236, 0.07413, 0.6869, 0.04497, 0.683, 0.07102, 0.6086, 0.5651, 0.194, 0.5817, 0.1034, 0.6547, 0.1034, 0.5983, 0.0127, 0.6588, 0.0127, 0.6547, 0.1034, 0.9118, 0.5087, 0.8417, 0.4377, 0.8986, 0.42, 0.5833, 0.3236, 0.5651, 0.194, 0.6523, 0.2313, 0.09836, 0.3421, 0.07875, 0.3075, 0.1448, 0.3107, 0.08249, 0.2317, 0.07875, 0.3075, 0.0127, 0.3043, 0.08601, 0.1607, 0.08249, 0.2317, 0.01645, 0.2285, 0.08201, 0.07417, 0.08601, 0.1607, 0.01996, 0.1574, 0.06868, 0.04135, 0.08201, 0.07417, 0.02917, 0.07159, 0.03717, 0.0127, 0.06713, 0.01423, 0.06868, 0.04135, 0.4683, 0.7666, 0.4618, 0.7128, 0.5409, 0.7128, 0.03944, 0.8405, 0.06916, 0.8266, 0.1194, 0.8958, 0.4608, 0.4925, 0.5412, 0.4925, 0.548, 0.5827, 0.4678, 0.4024, 0.5344, 0.4024, 0.5412, 0.4925, 0.963, 0.6404, 0.9556, 0.7303, 0.8923, 0.7128, 0.4618, 0.7128, 0.4537, 0.5827, 0.548, 0.5827, 0.7649, 0.1014, 0.8409, 0.0127, 0.926, 0.1537, 0.8409, 0.0127, 0.8919, 0.01448, 0.926, 0.043, 0.926, 0.1537, 0.8409, 0.0127, 0.926, 0.043, 0.926, 0.1537, 0.8963, 0.2593, 0.7878, 0.2269, 0.8963, 0.2593, 0.8367, 0.2745, 0.7878, 0.2269, 0.07409, 0.5651, 0.07409, 0.5651, 0.0234, 0.5636, 0.371, 0.5629, 0.371, 0.5629, 0.3194, 0.5628, 0.4283, 0.5887, 0.4283, 0.5887, 0.4283, 0.7037, 0.4033, 0.5633, 0.4033, 0.5633, 0.371, 0.5629, 0.1381, 0.5689, 0.1381, 0.5689, 0.07409, 0.5651, 0.9801, 0.9632, 0.9801, 0.9632, 0.8713, 0.9716, 0.8713, 0.9716, 0.8713, 0.9716, 0.7628, 0.9829, 0.548, 0.5827, 0.5409, 0.7128, 0.6199, 0.7128, 0.03944, 0.8405, 0.06916, 0.8266, 0.09888, 0.8127, 0.8923, 0.7128, 0.9345, 0.6325, 0.9061, 0.6246, 0.5412, 0.4925, 0.6217, 0.4925, 0.6011, 0.4024, 0.6199, 0.7128, 0.6928, 0.7166, 0.7293, 0.5872, 0.09888, 0.8127, 0.1065, 0.7464, 0.02291, 0.7584, 0.9061, 0.6246, 0.8906, 0.5667, 0.7946, 0.5665, 0.1788, 0.868, 0.2294, 0.8958, 0.2478, 0.7358, 0.4537, 0.196, 0.49, 0.3253, 0.5833, 0.3236, 0.1065, 0.7464, 0.07413, 0.6869, 0.02291, 0.7584, 0.7946, 0.5665, 0.8906, 0.5667, 0.9118, 0.5087, 0.4867, 0.1051, 0.5817, 0.1034, 0.5983, 0.0127, 0.655, 0.3236, 0.7268, 0.3236, 0.7395, 0.2686, 0.07413, 0.6869, 0.04497, 0.683, 0.01581, 0.679, 0.8986, 0.42, 0.9374, 0.5007, 0.963, 0.4928, 0.6547, 0.1034, 0.7278, 0.1034, 0.7194, 0.0127, 0.6523, 0.2313, 0.7395, 0.2686, 0.7278, 0.1034, 0.4537, 0.196, 0.5651, 0.194, 0.5817, 0.1034, 0.2294, 0.8958, 0.2799, 0.9236, 0.3015, 0.7362, 0.548, 0.5827, 0.6423, 0.5827, 0.6217, 0.4925, 0.07102, 0.6086, 0.0127, 0.6008, 0.01581, 0.679, 0.1941, 0.7355, 0.1293, 0.6165, 0.07413, 0.6869, 0.09888, 0.8127, 0.1788, 0.868, 0.1941, 0.7355, 0.1194, 0.8958, 0.1788, 0.868, 0.09888, 0.8127, 0.655, 0.3236, 0.6586, 0.377, 0.7192, 0.377, 0.7547, 0.5663, 0.7946, 0.5665, 0.8417, 0.4377, 0.8291, 0.6953, 0.7946, 0.5665, 0.7547, 0.5663, 0.5409, 0.7128, 0.535, 0.7666, 0.6017, 0.7666, 0.4537, 0.8808, 0.4571, 0.9028, 0.5178, 0.864, 0.4106, 0.0127, 0.3834, 0.01272, 0.3816, 0.03995, 0.09709, 0.01576, 0.06713, 0.01423, 0.06868, 0.04135, 0.5274, 0.792, 0.5043, 0.8485, 0.5178, 0.864, 0.3816, 0.03995, 0.3727, 0.07207, 0.4211, 0.07206, 0.5178, 0.864, 0.553, 0.8991, 0.5856, 0.8075, 0.5178, 0.864, 0.4571, 0.9028, 0.48, 0.938, 0.1046, 0.04318, 0.06868, 0.04135, 0.08201, 0.07417, 0.4211, 0.07206, 0.3727, 0.07207, 0.3679, 0.1586, 0.553, 0.8991, 0.48, 0.938, 0.4949, 0.9873, 0.2642, 0.07309, 0.2322, 0.1598, 0.3074, 0.1586, 0.1348, 0.07676, 0.08201, 0.07417, 0.08601, 0.1607, 0.4283, 0.1586, 0.3679, 0.1586, 0.3679, 0.2297, 0.2067, 0.169, 0.152, 0.1639, 0.1485, 0.2349, 0.3074, 0.1586, 0.2322, 0.1598, 0.2322, 0.231, 0.152, 0.1639, 0.08601, 0.1607, 0.08249, 0.2317, 0.3074, 0.2297, 0.2322, 0.231, 0.2322, 0.3069, 0.1485, 0.2349, 0.08249, 0.2317, 0.07875, 0.3075, 0.3679, 0.2297, 0.3672, 0.3057, 0.4269, 0.3057, 0.2032, 0.2401, 0.1485, 0.2349, 0.1448, 0.3107, 0.07328, 0.3671, 0.01426, 0.3564, 0.02764, 0.3915, 0.423, 0.3377, 0.3074, 0.3056, 0.3074, 0.3656, 0.1954, 0.3755, 0.1429, 0.371, 0.1409, 0.4312, 0.2331, 0.3667, 0.234, 0.4265, 0.3073, 0.4256, 0.9688, 0.7919, 0.7836, 0.798, 0.8125, 0.8404, 0.9564, 0.8977, 0.8713, 0.9716, 0.9801, 0.9632, 0.08438, 0.4971, 0.07409, 0.5651, 0.1381, 0.5689, 0.3487, 0.4947, 0.371, 0.5629, 0.4033, 0.5633, 0.3487, 0.4947, 0.3078, 0.4947, 0.3194, 0.5628, 0.181, 0.5037, 0.1351, 0.5002, 0.1381, 0.5689, 0.3768, 0.6327, 0.3768, 0.7238, 0.4283, 0.7037, 0.08438, 0.4971, 0.0442, 0.4959, 0.0234, 0.5636, 0.04299, 0.3357, 0.09836, 0.3421, 0.07875, 0.3075, 0.04103, 0.4265, 0.0442, 0.4959, 0.08438, 0.4971, 0.234, 0.4265, 0.2411, 0.4955, 0.3078, 0.4947, 0.1409, 0.4312, 0.1351, 0.5002, 0.181, 0.5037, 0.3073, 0.4256, 0.3078, 0.4947, 0.3487, 0.4947, 0.3522, 0.4256, 0.3487, 0.4947, 0.3838, 0.4951, 0.1409, 0.4312, 0.08518, 0.4278, 0.08438, 0.4971, 0.8125, 0.8404, 0.8247, 0.9088, 0.9564, 0.8977, 0.1409, 0.4312, 0.1429, 0.371, 0.07328, 0.3671, 0.2322, 0.3069, 0.2331, 0.3667, 0.3074, 0.3656, 0.1995, 0.3158, 0.1448, 0.3107, 0.1429, 0.371, 0.9805, 0.7557, 0.7547, 0.7557, 0.7836, 0.798, 0.1429, 0.371, 0.09836, 0.3421, 0.07328, 0.3671, 0.07328, 0.3671, 0.08518, 0.4278, 0.1409, 0.4312, 0.4069, 0.3818, 0.3522, 0.4256, 0.3908, 0.426, 0.423, 0.3377, 0.4269, 0.3057, 0.3672, 0.3057, 0.2067, 0.5754, 0.1381, 0.5689, 0.1381, 0.5689, 0.3074, 0.2297, 0.3074, 0.3056, 0.3672, 0.3057, 0.3679, 0.1586, 0.3074, 0.1586, 0.3074, 0.2297, 0.3244, 0.07207, 0.3074, 0.1586, 0.3679, 0.1586, 0.349, 0.03996, 0.3244, 0.07207, 0.3727, 0.07207, 0.3562, 0.01273, 0.349, 0.03996, 0.3816, 0.03995, 0.5981, 0.377, 0.6586, 0.377, 0.655, 0.3236, 0.07413, 0.6869, 0.1293, 0.6165, 0.07102, 0.6086, 0.5651, 0.194, 0.6523, 0.2313, 0.6547, 0.1034, 0.5983, 0.0127, 0.5817, 0.1034, 0.6547, 0.1034, 0.9118, 0.5087, 0.9374, 0.5007, 0.8986, 0.42, 0.5833, 0.3236, 0.655, 0.3236, 0.6523, 0.2313, 0.09836, 0.3421, 0.1429, 0.371, 0.1448, 0.3107, 0.08249, 0.2317, 0.01645, 0.2285, 0.0127, 0.3043, 0.08601, 0.1607, 0.01996, 0.1574, 0.01645, 0.2285, 0.08201, 0.07417, 0.02917, 0.07159, 0.01996, 0.1574, 0.06868, 0.04135, 0.03273, 0.03952, 0.02917, 0.07159, 0.03717, 0.0127, 0.03273, 0.03952, 0.06868, 0.04135, 0.4683, 0.7666, 0.535, 0.7666, 0.5409, 0.7128, 0.03944, 0.8405, 0.05995, 0.9236, 0.1194, 0.8958, 0.4608, 0.4925, 0.4537, 0.5827, 0.548, 0.5827, 0.4678, 0.4024, 0.4608, 0.4925, 0.5412, 0.4925, 0.963, 0.6404, 0.9345, 0.6325, 0.8923, 0.7128, 0.4618, 0.7128, 0.5409, 0.7128, 0.548, 0.5827, 0.09836, 0.3421, 0.04299, 0.3357, 0.07328, 0.3671, 0.7878, 0.2269, 0.926, 0.1537, 0.7649, 0.1014, 0.07409, 0.5651, 0.0234, 0.5636, 0.0234, 0.5636, 0.371, 0.5629, 0.3194, 0.5628, 0.3194, 0.5628, 0.4283, 0.5887, 0.4283, 0.7037, 0.4283, 0.7037, 0.4033, 0.5633, 0.371, 0.5629, 0.371, 0.5629, 0.1381, 0.5689, 0.07409, 0.5651, 0.07409, 0.5651, 0.9801, 0.9632, 0.8713, 0.9716, 0.8713, 0.9716, 0.8713, 0.9716, 0.7628, 0.9829, 0.7628, 0.9829, 0.548, 0.5827, 0.6199, 0.7128, 0.6423, 0.5827, 0.03944, 0.8405, 0.09888, 0.8127, 0.02291, 0.7584, 0.8923, 0.7128, 0.9061, 0.6246, 0.8291, 0.6953, 0.5412, 0.4925, 0.6011, 0.4024, 0.5344, 0.4024, 0.6199, 0.7128, 0.7293, 0.5872, 0.6423, 0.5827, 0.9061, 0.6246, 0.7946, 0.5665, 0.8291, 0.6953, 0.1788, 0.868, 0.2478, 0.7358, 0.1941, 0.7355, 0.4537, 0.196, 0.5833, 0.3236, 0.5651, 0.194, 0.7946, 0.5665, 0.9118, 0.5087, 0.8417, 0.4377, 0.4867, 0.1051, 0.5983, 0.0127, 0.5196, 0.01413, 0.655, 0.3236, 0.7395, 0.2686, 0.6523, 0.2313, 0.07413, 0.6869, 0.01581, 0.679, 0.02291, 0.7584, 0.8986, 0.42, 0.963, 0.4928, 0.9556, 0.4024, 0.6547, 0.1034, 0.7194, 0.0127, 0.6588, 0.0127, 0.6523, 0.2313, 0.7278, 0.1034, 0.6547, 0.1034, 0.4537, 0.196, 0.5817, 0.1034, 0.4867, 0.1051, 0.2294, 0.8958, 0.3015, 0.7362, 0.2478, 0.7358, 0.548, 0.5827, 0.6217, 0.4925, 0.5412, 0.4925, 0.07102, 0.6086, 0.01581, 0.679, 0.04497, 0.683, 0.1941, 0.7355, 0.07413, 0.6869, 0.1065, 0.7464, 0.09888, 0.8127, 0.1941, 0.7355, 0.1065, 0.7464, 0.1194, 0.8958, 0.09888, 0.8127, 0.06916, 0.8266, 0.655, 0.3236, 0.7192, 0.377, 0.7268, 0.3236, 0.7547, 0.5663, 0.8417, 0.4377, 0.8106, 0.4135, 0.8291, 0.6953, 0.7547, 0.5663, 0.7956, 0.7189, 0.5409, 0.7128, 0.6017, 0.7666, 0.6199, 0.7128, 0.4537, 0.8808, 0.5178, 0.864, 0.5043, 0.8485, 0.4106, 0.0127, 0.3816, 0.03995, 0.4143, 0.03993, 0.09709, 0.01576, 0.06868, 0.04135, 0.1046, 0.04318, 0.5274, 0.792, 0.5178, 0.864, 0.5454, 0.7962, 0.3816, 0.03995, 0.4211, 0.07206, 0.4143, 0.03993, 0.5178, 0.864, 0.5856, 0.8075, 0.5454, 0.7962, 0.5178, 0.864, 0.48, 0.938, 0.553, 0.8991, 0.1046, 0.04318, 0.08201, 0.07417, 0.1348, 0.07676, 0.4211, 0.07206, 0.3679, 0.1586, 0.4283, 0.1586, 0.553, 0.8991, 0.4949, 0.9873, 0.5856, 0.9394, 0.2642, 0.07309, 0.3074, 0.1586, 0.3244, 0.07207, 0.1348, 0.07676, 0.08601, 0.1607, 0.152, 0.1639, 0.4283, 0.1586, 0.3679, 0.2297, 0.4283, 0.2297, 0.2067, 0.169, 0.1485, 0.2349, 0.2032, 0.2401, 0.3074, 0.1586, 0.2322, 0.231, 0.3074, 0.2297, 0.152, 0.1639, 0.08249, 0.2317, 0.1485, 0.2349, 0.3074, 0.2297, 0.2322, 0.3069, 0.3074, 0.3056, 0.1485, 0.2349, 0.07875, 0.3075, 0.1448, 0.3107, 0.3679, 0.2297, 0.4269, 0.3057, 0.4283, 0.2297, 0.2032, 0.2401, 0.1448, 0.3107, 0.1995, 0.3158, 0.01426, 0.3564, 0.04299, 0.3357, 0.0127, 0.3043, 0.04299, 0.3357, 0.01426, 0.3564, 0.07328, 0.3671, 0.423, 0.3377, 0.3074, 0.3656, 0.4069, 0.3818, 0.1954, 0.3755, 0.1409, 0.4312, 0.1914, 0.4351, 0.2331, 0.3667, 0.3073, 0.4256, 0.3074, 0.3656, 0.9688, 0.7919, 0.8125, 0.8404, 0.9571, 0.8281, 0.7628, 0.9829, 0.8713, 0.9716, 0.8247, 0.9088, 0.8247, 0.9088, 0.8713, 0.9716, 0.9564, 0.8977, 0.08438, 0.4971, 0.1381, 0.5689, 0.1351, 0.5002, 0.3487, 0.4947, 0.4033, 0.5633, 0.3838, 0.4951, 0.3487, 0.4947, 0.3194, 0.5628, 0.371, 0.5629, 0.181, 0.5037, 0.1381, 0.5689, 0.2067, 0.5754, 0.3768, 0.6327, 0.4283, 0.7037, 0.4283, 0.5887, 0.08438, 0.4971, 0.0234, 0.5636, 0.07409, 0.5651, 0.04299, 0.3357, 0.07875, 0.3075, 0.0127, 0.3043, 0.04103, 0.4265, 0.08438, 0.4971, 0.08518, 0.4278, 0.234, 0.4265, 0.3078, 0.4947, 0.3073, 0.4256, 0.1409, 0.4312, 0.181, 0.5037, 0.1914, 0.4351, 0.3073, 0.4256, 0.3487, 0.4947, 0.3522, 0.4256, 0.3522, 0.4256, 0.3838, 0.4951, 0.3908, 0.426, 0.1409, 0.4312, 0.08438, 0.4971, 0.1351, 0.5002, 0.8125, 0.8404, 0.9564, 0.8977, 0.9571, 0.8281, 0.2322, 0.3069, 0.3074, 0.3656, 0.3074, 0.3056, 0.1995, 0.3158, 0.1429, 0.371, 0.1954, 0.3755, 0.9805, 0.7557, 0.7836, 0.798, 0.9688, 0.7919, 0.04103, 0.4265, 0.08518, 0.4278, 0.02764, 0.3915, 0.02764, 0.3915, 0.08518, 0.4278, 0.07328, 0.3671, 0.3073, 0.4256, 0.3522, 0.4256, 0.3074, 0.3656, 0.3074, 0.3656, 0.3522, 0.4256, 0.4069, 0.3818, 0.423, 0.3377, 0.3672, 0.3057, 0.3074, 0.3056, 0.2067, 0.5754, 0.1381, 0.5689, 0.2067, 0.5754, 0.3074, 0.2297, 0.3672, 0.3057, 0.3679, 0.2297, 0.3679, 0.1586, 0.3074, 0.2297, 0.3679, 0.2297, 0.3244, 0.07207, 0.3679, 0.1586, 0.3727, 0.07207, 0.349, 0.03996, 0.3727, 0.07207, 0.3816, 0.03995, 0.3562, 0.01273, 0.3816, 0.03995, 0.3834, 0.01272, 0.5981, 0.377, 0.655, 0.3236, 0.5833, 0.3236, 0.07413, 0.6869, 0.07102, 0.6086, 0.04497, 0.683, 0.5651, 0.194, 0.6547, 0.1034, 0.5817, 0.1034, 0.5983, 0.0127, 0.6547, 0.1034, 0.6588, 0.0127, 0.9118, 0.5087, 0.8986, 0.42, 0.8417, 0.4377, 0.5833, 0.3236, 0.6523, 0.2313, 0.5651, 0.194, 0.09836, 0.3421, 0.1448, 0.3107, 0.07875, 0.3075, 0.08249, 0.2317, 0.0127, 0.3043, 0.07875, 0.3075, 0.08601, 0.1607, 0.01645, 0.2285, 0.08249, 0.2317, 0.08201, 0.07417, 0.01996, 0.1574, 0.08601, 0.1607, 0.06868, 0.04135, 0.02917, 0.07159, 0.08201, 0.07417, 0.03717, 0.0127, 0.06868, 0.04135, 0.06713, 0.01423, 0.4683, 0.7666, 0.5409, 0.7128, 0.4618, 0.7128, 0.03944, 0.8405, 0.1194, 0.8958, 0.06916, 0.8266, 0.4608, 0.4925, 0.548, 0.5827, 0.5412, 0.4925, 0.4678, 0.4024, 0.5412, 0.4925, 0.5344, 0.4024, 0.963, 0.6404, 0.8923, 0.7128, 0.9556, 0.7303, 0.4618, 0.7128, 0.548, 0.5827, 0.4537, 0.5827, 0.7649, 0.1014, 0.926, 0.1537, 0.8409, 0.0127, 0.8409, 0.0127, 0.926, 0.043, 0.8919, 0.01448, 0.926, 0.1537, 0.926, 0.043, 0.8409, 0.0127, 0.926, 0.1537, 0.7878, 0.2269, 0.8963, 0.2593, 0.8963, 0.2593, 0.7878, 0.2269, 0.8367, 0.2745, 0.07409, 0.5651, 0.0234, 0.5636, 0.07409, 0.5651, 0.371, 0.5629, 0.3194, 0.5628, 0.371, 0.5629, 0.4283, 0.5887, 0.4283, 0.7037, 0.4283, 0.5887, 0.4033, 0.5633, 0.371, 0.5629, 0.4033, 0.5633, 0.1381, 0.5689, 0.07409, 0.5651, 0.1381, 0.5689, 0.9801, 0.9632, 0.8713, 0.9716, 0.9801, 0.9632, 0.8713, 0.9716, 0.7628, 0.9829, 0.8713, 0.9716])
me_sphere.materials.append(mat_material)
me_sphere.use_mirror_x = True
me_sphere.update()
arm_armature = bpy.data.armatures.new('Armature')  # bones are not reproduced

# ---- objects
ob_character = bpy.data.objects.new('Character', me_sphere)
ob_armature = bpy.data.objects.new('Armature', arm_armature)

# ---- transforms, parenting, visibility, modifiers, constraints
ob_character.parent = ob_armature
ob_character.location = (0.0, 0.0, 1.5)
ob_character.scale = (0.5, 0.5, 0.5)
ob_character.use_mesh_mirror_x = True
_vg = ob_character.vertex_groups.new(name='Spine1')
for _i, _w in zip([4, 40, 41, 42, 43, 44, 45, 46, 47, 48, 49, 50, 51, 52, 53, 54, 55, 56, 57, 59, 60, 61, 65, 77, 86, 88, 89, 90, 100, 101, 102, 103, 112, 113, 114, 115, 116, 149, 150, 151, 152, 153, 154, 155, 156, 157, 158, 160, 175, 184, 186, 187, 188, 198, 199, 200, 201, 210, 211, 212, 213, 214], [0.008395, 0.008409, 0.05449, 0.04147, 0.01341, 0.04785, 0.06188, 0.1882, 0.142, 0.06843, 0.1458, 0.1813, 0.4619, 0.3455, 0.08392, 0.3497, 0.3904, 0.366, 0.07883, 0.09217, 0.2676, 0.06441, 0.1221, 0.06167, 0.0178, 0.1652, 0.05684, 0.02446, 0.04877, 0.1595, 0.4103, 0.1519, 0.0384, 0.1604, 0.4522, 0.1689, 0.07359, 0.04147, 0.01341, 0.04785, 0.142, 0.06843, 0.1458, 0.3455, 0.08392, 0.3497, 0.07883, 0.09217, 0.06167, 0.0178, 0.1652, 0.05684, 0.02446, 0.04877, 0.1595, 0.4103, 0.1519, 0.0384, 0.1604, 0.4522, 0.1689, 0.07359]): _vg.add([_i], _w, 'REPLACE')
_vg = ob_character.vertex_groups.new(name='Spine2')
for _i, _w in zip([4, 16, 32, 33, 34, 35, 36, 37, 38, 39, 40, 41, 42, 43, 44, 45, 46, 47, 48, 49, 50, 51, 52, 53, 54, 55, 56, 57, 59, 60, 65, 88, 92, 95, 99, 100, 101, 102, 103, 104, 111, 112, 113, 114, 115, 116, 143, 144, 145, 146, 147, 148, 149, 150, 151, 152, 153, 154, 155, 156, 157, 158, 160, 186, 190, 193, 197, 198, 199, 200, 201, 202, 209, 210, 211, 212, 213, 214], [0.08425, 0.009693, 0.0199, 0.02682, 0.05565, 0.06792, 0.08117, 0.104, 0.1721, 0.1905, 0.1908, 0.1493, 0.2299, 0.4875, 0.4865, 0.3875, 0.4452, 0.4831, 0.5156, 0.5354, 0.4854, 0.1896, 0.1831, 0.157, 0.2059, 0.2247, 0.07272, 0.02517, 0.04974, 0.08453, 0.03572, 0.02217, 0.002353, 0.1579, 0.06729, 0.3108, 0.5291, 0.2072, 0.0663, 0.07625, 0.01484, 0.1572, 0.4945, 0.1781, 0.05296, 0.002409, 0.02682, 0.05565, 0.06792, 0.104, 0.1721, 0.1905, 0.2299, 0.4875, 0.4865, 0.4831, 0.5156, 0.5354, 0.1831, 0.157, 0.2059, 0.02517, 0.04974, 0.02217, 0.002353, 0.1579, 0.06729, 0.3108, 0.5291, 0.2072, 0.0663, 0.07625, 0.01484, 0.1572, 0.4945, 0.1781, 0.05296, 0.002409]): _vg.add([_i], _w, 'REPLACE')
_vg = ob_character.vertex_groups.new(name='Spine3')
for _i, _w in zip([3, 4, 7, 10, 13, 16, 27, 28, 29, 30, 31, 32, 33, 34, 35, 36, 37, 38, 39, 40, 41, 42, 43, 44, 45, 46, 47, 48, 49, 50, 51, 52, 53, 54, 55, 56, 92, 95, 98, 99, 100, 101, 102, 104, 105, 110, 111, 112, 113, 114, 127, 130, 133, 140, 141, 142, 143, 144, 145, 146, 147, 148, 149, 150, 151, 152, 153, 154, 155, 156, 157, 190, 193, 196, 197, 198, 199, 200, 202, 203, 208, 209, 210, 211, 212], [0.0641, 0.4634, 0.04753, 0.04644, 0.04606, 0.06107, 0.02127, 0.002885, 6.689e-05, 0.002072, 0.02079, 0.1882, 0.1595, 0.1366, 0.146, 0.1613, 0.46, 0.3948, 0.3828, 0.3412, 0.5413, 0.4931, 0.2348, 0.2351, 0.2832, 0.1808, 0.1409, 0.08607, 0.08499, 0.1085, 0.07223, 0.05252, 0.007243, 0.02009, 0.04532, 0.00401, 0.05592, 0.3996, 0.01082, 0.1479, 0.4014, 0.1053, 0.03086, 0.487, 0.06049, 0.0125, 0.1702, 0.5679, 0.1624, 0.05906, 0.04753, 0.04644, 0.04606, 0.002885, 6.689e-05, 0.002072, 0.1595, 0.1366, 0.146, 0.46, 0.3948, 0.3828, 0.4931, 0.2348, 0.2351, 0.1409, 0.08607, 0.08499, 0.05252, 0.007243, 0.02009, 0.05592, 0.3996, 0.01082, 0.1479, 0.4014, 0.1053, 0.03086, 0.487, 0.06049, 0.0125, 0.1702, 0.5679, 0.1624, 0.05906]): _vg.add([_i], _w, 'REPLACE')
_vg = ob_character.vertex_groups.new(name='neck')
for _i, _w in zip([0, 1, 2, 3, 4, 5, 6, 7, 8, 9, 10, 11, 12, 13, 14, 15, 16, 17, 18, 19, 20, 21, 22, 23, 24, 25, 26, 27, 28, 29, 30, 31, 32, 33, 34, 35, 36, 37, 38, 39, 40, 41, 42, 43, 44, 45, 46, 47, 48, 49, 50, 51, 55, 92, 93, 94, 95, 96, 97, 98, 99, 100, 101, 104, 105, 106, 107, 108, 109, 110, 111, 112, 113, 125, 126, 127, 128, 129, 130, 131, 132, 133, 134, 135, 136, 137, 138, 139, 140, 141, 142, 143, 144, 145, 146, 147, 148, 149, 150, 151, 152, 153, 154, 190, 191, 192, 193, 194, 195, 196, 197, 198, 199, 202, 203, 204, 205, 206, 207, 208, 209, 210, 211], [0.9992, 0.9952, 0.9821, 0.9166, 0.4022, 0.9961, 0.9862, 0.9334, 0.9974, 0.9869, 0.9282, 0.997, 0.9849, 0.924, 0.9966, 0.9641, 0.9005, 0.9913, 0.9932, 0.9941, 0.9931, 0.9925, 0.9983, 0.9985, 0.9989, 0.9988, 0.9986, 0.9533, 0.9638, 0.9629, 0.959, 0.9427, 0.7577, 0.7857, 0.7925, 0.7678, 0.7338, 0.3876, 0.3894, 0.3781, 0.4107, 0.2171, 0.1713, 0.1633, 0.1672, 0.2109, 0.06995, 0.05375, 0.05257, 0.05531, 0.0731, 0.005348, 0.0123, 0.9105, 0.9776, 0.9971, 0.3961, 0.9931, 0.9988, 0.9514, 0.7656, 0.1881, 0.06138, 0.396, 0.9206, 0.9849, 0.9962, 0.993, 0.9986, 0.9586, 0.7813, 0.1925, 0.05861, 0.9961, 0.9862, 0.9334, 0.9974, 0.9869, 0.9282, 0.997, 0.9849, 0.924, 0.9932, 0.9941, 0.9931, 0.9985, 0.9989, 0.9988, 0.9638, 0.9629, 0.959, 0.7857, 0.7925, 0.7678, 0.3876, 0.3894, 0.3781, 0.1713, 0.1633, 0.1672, 0.05375, 0.05257, 0.05531, 0.9105, 0.9776, 0.9971, 0.3961, 0.9931, 0.9988, 0.9514, 0.7656, 0.1881, 0.06138, 0.396, 0.9206, 0.9849, 0.9962, 0.993, 0.9986, 0.9586, 0.7813, 0.1925, 0.05861]): _vg.add([_i], _w, 'REPLACE')
_vg = ob_character.vertex_groups.new(name='Huh.L')
for _i, _w in zip([42, 43, 44, 45, 46, 47, 48, 49, 50, 51, 52, 53, 54, 55, 56, 57, 58, 59, 60, 61, 62, 63, 64, 65, 66, 67, 72, 74, 77, 78, 82, 83, 85, 86, 87, 88, 89, 90, 100, 101, 102, 103, 113, 114, 115, 116], [0.009244, 0.03014, 0.01234, 0.006258, 0.03252, 0.08791, 0.1332, 0.0873, 0.04349, 0.07224, 0.1894, 0.3414, 0.1827, 0.09188, 0.1579, 0.3861, 0.4182, 0.3643, 0.1983, 0.1744, 0.02631, 0.004058, 0.05387, 0.2731, 0.111, 0.188, 0.1444, 0.1076, 0.4011, 0.008661, 0.03236, 0.003225, 0.1551, 0.1724, 0.1062, 0.4, 0.4991, 0.2195, 0.003241, 0.07812, 0.1774, 0.4612, 0.06614, 0.1609, 0.4574, 0.352]): _vg.add([_i], _w, 'REPLACE')
_vg = ob_character.vertex_groups.new(name='Leg1.L')
for _i, _w in zip([42, 43, 44, 46, 47, 48, 49, 50, 51, 52, 53, 54, 55, 56, 57, 58, 59, 60, 61, 62, 63, 64, 65, 66, 67, 69, 70, 71, 72, 74, 77, 78, 79, 80, 81, 82, 83, 84, 85, 86, 87, 88, 89, 90, 91, 101, 102, 103, 113, 114, 115, 116, 118, 119, 120, 124], [0.005359, 0.03022, 0.005011, 0.01664, 0.08454, 0.1377, 0.08078, 0.02542, 0.04073, 0.1905, 0.3606, 0.1798, 0.0453, 0.07559, 0.4353, 0.5048, 0.4149, 0.07353, 0.2028, 0.1511, 0.1561, 0.1823, 0.07892, 0.5298, 0.4537, 1.512e-06, 0.01218, 0.02157, 0.2006, 0.2065, 0.3129, 0.05946, 0.03732, 0.05879, 0.005128, 0.1023, 0.1076, 0.005149, 0.6067, 0.5461, 0.6953, 0.2694, 0.235, 0.5224, 0.01009, 0.05542, 0.113, 0.2317, 0.0503, 0.1076, 0.2373, 0.4093, 1.512e-06, 0.01218, 0.02157, 0.01009]): _vg.add([_i], _w, 'REPLACE')
_vg = ob_character.vertex_groups.new(name='Leg2.L')
for _i, _w in zip([56, 57, 58, 59, 60, 61, 62, 63, 64, 65, 66, 67, 68, 69, 70, 71, 72, 73, 74, 75, 76, 77, 78, 79, 80, 81, 82, 83, 84, 85, 86, 87, 88, 89, 90, 91, 103, 115, 116, 117, 118, 119, 120, 121, 122, 123, 124], [0.004791, 0.02016, 0.0001747, 0.0447, 0.01449, 0.03544, 0.6433, 0.665, 0.5722, 0.02895, 0.1244, 0.1241, 0.07667, 0.2367, 0.2959, 0.1473, 0.4318, 0.2782, 0.4645, 0.5626, 0.1401, 0.1285, 0.144, 0.1697, 0.1174, 0.1847, 0.1181, 0.1185, 0.1076, 0.157, 0.1673, 0.1485, 0.06416, 0.08794, 0.08647, 0.5558, 0.03043, 0.02469, 0.0875, 0.07667, 0.2367, 0.2959, 0.1473, 0.2782, 0.5626, 0.1401, 0.5558]): _vg.add([_i], _w, 'REPLACE')
_vg = ob_character.vertex_groups.new(name='Leg3.L')
for _i, _w in zip([56, 60, 61, 62, 63, 64, 65, 66, 67, 68, 69, 70, 71, 72, 73, 74, 75, 76, 77, 78, 79, 80, 81, 82, 83, 84, 85, 86, 87, 88, 89, 90, 91, 103, 116, 117, 118, 119, 120, 121, 122, 123, 124], [0.002287, 0.0112, 0.04517, 0.1588, 0.1473, 0.1761, 0.02952, 0.2105, 0.2016, 0.894, 0.724, 0.6548, 0.8052, 0.1962, 0.6863, 0.198, 0.4188, 0.84, 0.07079, 0.7616, 0.7671, 0.7973, 0.7803, 0.731, 0.7417, 0.8555, 0.0393, 0.05743, 0.02089, 0.04407, 0.09471, 0.1219, 0.4028, 0.005686, 0.02906, 0.894, 0.724, 0.6548, 0.8052, 0.6863, 0.4188, 0.84, 0.4028]): _vg.add([_i], _w, 'REPLACE')
_vg = ob_character.vertex_groups.new(name='Huh.R')
for _i, _w in zip([45, 46, 50, 51, 55, 56, 60, 61, 65, 149, 150, 151, 152, 153, 154, 155, 156, 157, 158, 159, 160, 161, 162, 163, 164, 165, 170, 172, 175, 176, 180, 181, 183, 184, 185, 186, 187, 188, 198, 199, 200, 201, 211, 212, 213, 214], [0.006258, 0.03252, 0.04349, 0.07224, 0.09188, 0.1579, 0.1983, 0.1744, 0.2731, 0.009244, 0.03014, 0.01234, 0.08791, 0.1332, 0.0873, 0.1894, 0.3414, 0.1827, 0.3861, 0.4182, 0.3643, 0.02631, 0.004058, 0.05387, 0.111, 0.188, 0.1444, 0.1076, 0.4011, 0.008661, 0.03236, 0.003225, 0.1551, 0.1724, 0.1062, 0.4, 0.4991, 0.2195, 0.003241, 0.07812, 0.1774, 0.4612, 0.06614, 0.1609, 0.4574, 0.352]): _vg.add([_i], _w, 'REPLACE')
_vg = ob_character.vertex_groups.new(name='Leg1.R')
for _i, _w in zip([46, 50, 51, 55, 56, 60, 61, 65, 149, 150, 151, 152, 153, 154, 155, 156, 157, 158, 159, 160, 161, 162, 163, 164, 165, 167, 168, 169, 170, 172, 175, 176, 177, 178, 179, 180, 181, 182, 183, 184, 185, 186, 187, 188, 189, 199, 200, 201, 211, 212, 213, 214, 216, 217, 218, 222], [0.01664, 0.02542, 0.04073, 0.0453, 0.07559, 0.07353, 0.2028, 0.07892, 0.005359, 0.03022, 0.005011, 0.08454, 0.1377, 0.08078, 0.1905, 0.3606, 0.1798, 0.4353, 0.5048, 0.4149, 0.1511, 0.1561, 0.1823, 0.5298, 0.4537, 1.512e-06, 0.01218, 0.02157, 0.2006, 0.2065, 0.3129, 0.05946, 0.03732, 0.05879, 0.005128, 0.1023, 0.1076, 0.005149, 0.6067, 0.5461, 0.6953, 0.2694, 0.235, 0.5224, 0.01009, 0.05542, 0.113, 0.2317, 0.0503, 0.1076, 0.2373, 0.4093, 1.512e-06, 0.01218, 0.02157, 0.01009]): _vg.add([_i], _w, 'REPLACE')
_vg = ob_character.vertex_groups.new(name='Leg2.R')
for _i, _w in zip([56, 60, 61, 65, 158, 159, 160, 161, 162, 163, 164, 165, 166, 167, 168, 169, 170, 171, 172, 173, 174, 175, 176, 177, 178, 179, 180, 181, 182, 183, 184, 185, 186, 187, 188, 189, 201, 213, 214, 215, 216, 217, 218, 219, 220, 221, 222], [0.004791, 0.01449, 0.03544, 0.02895, 0.02016, 0.0001747, 0.0447, 0.6433, 0.665, 0.5722, 0.1244, 0.1241, 0.07667, 0.2367, 0.2959, 0.1473, 0.4318, 0.2782, 0.4645, 0.5626, 0.1401, 0.1285, 0.144, 0.1697, 0.1174, 0.1847, 0.1181, 0.1185, 0.1076, 0.157, 0.1673, 0.1485, 0.06416, 0.08794, 0.08647, 0.5558, 0.03043, 0.02469, 0.0875, 0.07667, 0.2367, 0.2959, 0.1473, 0.2782, 0.5626, 0.1401, 0.5558]): _vg.add([_i], _w, 'REPLACE')
_vg = ob_character.vertex_groups.new(name='Leg3.R')
for _i, _w in zip([56, 60, 61, 65, 161, 162, 163, 164, 165, 166, 167, 168, 169, 170, 171, 172, 173, 174, 175, 176, 177, 178, 179, 180, 181, 182, 183, 184, 185, 186, 187, 188, 189, 201, 214, 215, 216, 217, 218, 219, 220, 221, 222], [0.002287, 0.0112, 0.04517, 0.02952, 0.1588, 0.1473, 0.1761, 0.2105, 0.2016, 0.894, 0.724, 0.6548, 0.8052, 0.1962, 0.6863, 0.198, 0.4188, 0.84, 0.07079, 0.7616, 0.7671, 0.7973, 0.7803, 0.731, 0.7417, 0.8555, 0.0393, 0.05743, 0.02089, 0.04407, 0.09471, 0.1219, 0.4028, 0.005686, 0.02906, 0.894, 0.724, 0.6548, 0.8052, 0.6863, 0.4188, 0.84, 0.4028]): _vg.add([_i], _w, 'REPLACE')
_m = ob_character.modifiers.new('Armature', 'ARMATURE')
_m.object = ob_armature
ob_armature.location = (0.0, 0.0, 0.0)
ob_armature.show_in_front = True

# ---- collection membership
scene.collection.objects.link(ob_character)
scene.collection.objects.link(ob_armature)

# ---- scene / render settings (as saved in the file)
scene.frame_start = 1; scene.frame_end = 120; scene.frame_set(1)
scene.render.engine = 'BLENDER_EEVEE_NEXT'
scene.render.fps = 30
scene.render.bake_bias = 0.0
scene.render.bake_samples = 0
scene.cycles.sampling_pattern = 'TABULATED_SOBOL'
scene.eevee.use_volume_custom_range = False
bpy.context.view_layer.update()

# ---- added for rendering (the .blend has no active camera and no usable light): camera, sun
cam_auto = bpy.data.cameras.new('AutoCamera')
cam_auto.lens = 50.0
cam_auto.sensor_width = 36.0
cam_auto.clip_end = 1000.0
ob_auto_camera = bpy.data.objects.new('AutoCamera', cam_auto)
scene.collection.objects.link(ob_auto_camera)
ob_auto_camera.location = (2.16434, -2.59305, 2.71471)
ob_auto_camera.rotation_euler = (1.09748, -7.21219e-08, 0.694738)
scene.camera = ob_auto_camera
light_auto_sun = bpy.data.lights.new('AutoSun', 'SUN')
light_auto_sun.energy = 3.0
light_auto_sun.angle = 0.0523599
ob_auto_sun = bpy.data.objects.new('AutoSun', light_auto_sun)
scene.collection.objects.link(ob_auto_sun)
ob_auto_sun.rotation_euler = (0.872665, 0.174533, 0.523599)
bpy.context.view_layer.update()
